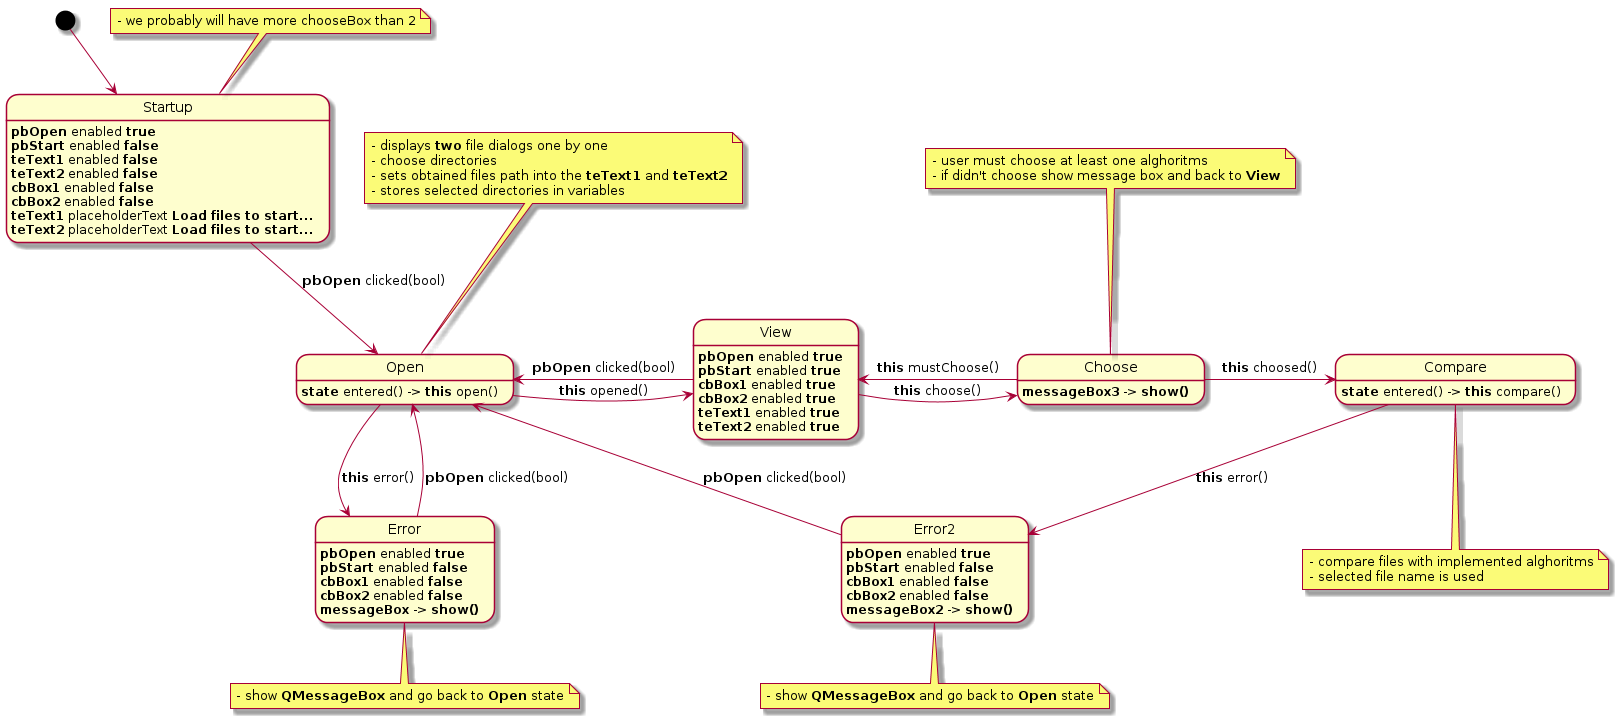

The diagram above was rendered by PlantUML. Its source (embedded in the PNG):
@startuml

    
        [*] -down-> Startup
        Startup -down-> Open : <b>pbOpen</b> clicked(bool)
        Error -up-> Open : <b>pbOpen</b> clicked(bool)
        Open -right-> View : <b>this</b> opened()
        Open -down-> Error : <b>this</b> error()
        View -left-> Open : <b>pbOpen</b> clicked(bool)
        View -right-> Choose : <b>this</b> choose()
        Choose -left-> View : <b>this</b> mustChoose()
        Choose -right-> Compare : <b>this</b> choosed()
        Compare -down-> Error2 : <b>this</b> error()
        Error2 -up-> Open: <b>pbOpen</b> clicked(bool)
        
		note top of Startup
            - we probably will have more chooseBox than 2
        end note
    
        note top of Open 
            - displays <b>two</b> file dialogs one by one
            - choose directories
            - sets obtained files path into the <b>teText1</b> and <b>teText2</b>
            - stores selected directories in variables
        end note
        
		note top of Choose 
            - user must choose at least one alghoritms
            - if didn't choose show message box and back to <b>View</b>
        end note
    
        note bottom of Compare
            - compare files with implemented alghoritms
            - selected file name is used
        end note
        
        note bottom of Error
            - show <b>QMessageBox</b> and go back to <b>Open</b> state
        end note
        
        note bottom of Error2
            - show <b>QMessageBox</b> and go back to <b>Open</b> state
        end note

    Startup: <b>pbOpen</b> enabled <b>true</b>
    Startup: <b>pbStart</b> enabled <b>false</b>
    Startup: <b>teText1</b> enabled <b>false</b>
    Startup: <b>teText2</b> enabled <b>false</b>
    Startup: <b>cbBox1</b> enabled <b>false</b>
    Startup: <b>cbBox2</b> enabled <b>false</b>
    Startup: <b>teText1</b> placeholderText <b>Load files to start...</b>
    Startup: <b>teText2</b> placeholderText <b>Load files to start...</b>
    
    Open: <b>state</b> entered() -> <b>this</b> open()
    
    View: <b>pbOpen</b> enabled <b>true</b>
    View: <b>pbStart</b> enabled <b>true</b>
    View: <b>cbBox1</b> enabled <b>true</b>
    View: <b>cbBox2</b> enabled <b>true</b>
    View: <b>teText1</b> enabled <b>true</b>
    View: <b>teText2</b> enabled <b>true</b>
    
    Compare: <b>state</b> entered() -> <b>this</b> compare()
    
    Choose: <b>messageBox3</b> -> <b>show()</b>
    
    Error: <b>pbOpen</b> enabled <b>true</b>
    Error: <b>pbStart</b> enabled <b>false</b>
   	Error: <b>cbBox1</b> enabled <b>false</b>
    Error: <b>cbBox2</b> enabled <b>false</b>
    Error: <b>messageBox</b> -> <b>show()</b>
    
    Error2: <b>pbOpen</b> enabled <b>true</b>
    Error2: <b>pbStart</b> enabled <b>false</b>
    Error2: <b>cbBox1</b> enabled <b>false</b>
    Error2: <b>cbBox2</b> enabled <b>false</b>
    Error2: <b>messageBox2</b> -> <b>show()</b>
@enduml